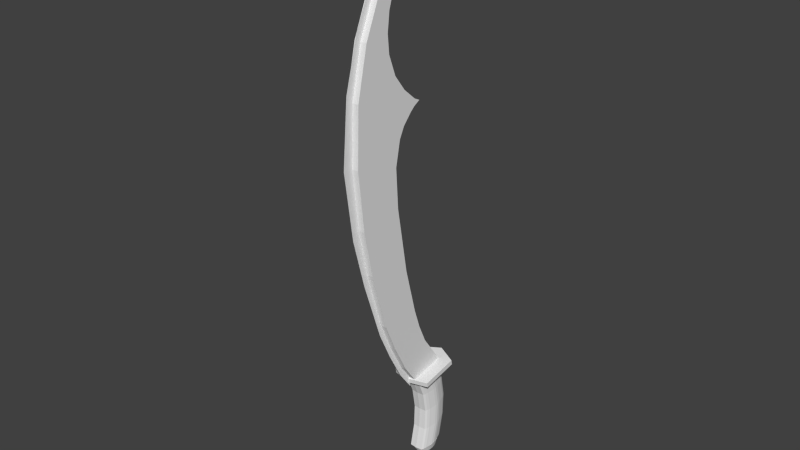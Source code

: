 # Source: Scimitar.blend  (saved by Blender 2.72.0; exported with 4.5.12 LTS)
import bpy
from mathutils import Matrix  # noqa: F401  (used for matrix-valued properties, if any)

bpy.ops.wm.read_factory_settings(use_empty=True)
scene = bpy.context.scene
scene.name = 'Scene'

# ---- collections
col_collection_5 = bpy.data.collections.new('Collection 5'); scene.collection.children.link(col_collection_5)

# ---- world
world_world = bpy.data.worlds.new('World'); scene.world = world_world
world_world.color = (0.05088, 0.05088, 0.05088)
world_world.use_sun_shadow = False
world_world.sun_shadow_jitter_overblur = 0.0
world_world.cycles.sampling_method = 'MANUAL'
world_world.cycles.sample_map_resolution = 256

# ---- meshes
me_cylinder = bpy.data.meshes.new('Cylinder')
me_cylinder.from_pydata([(-3.529e-05, -0.2322, -5.257), (0.04632, -0.2257, -5.257), (0.09089, -0.2066, -5.257), (0.132, -0.1756, -5.257), (0.168, -0.1339, -5.257), (0.1975, -0.08309, -5.257), (0.2195, -0.02509, -5.257), (0.233, 0.03784, -5.257), (0.2376, 0.1033, -5.257), (0.233, 0.1687, -5.257), (0.2195, 0.2317, -5.258), (0.1975, 0.2897, -5.258), (0.168, 0.3405, -5.258), (0.132, 0.3822, -5.258), (0.09089, 0.4132, -5.258), (0.04632, 0.4323, -5.258), (-3.537e-05, 0.4388, -5.258), (-0.04639, 0.4323, -5.258), (-0.09096, 0.4132, -5.258), (-0.132, 0.3822, -5.258), (-0.168, 0.3405, -5.258), (-0.1976, 0.2897, -5.258), (-0.2195, 0.2317, -5.258), (-0.2331, 0.1687, -5.257), (-0.2376, 0.1033, -5.257), (-0.2331, 0.03784, -5.257), (-0.2195, -0.02509, -5.257), (-0.1976, -0.08309, -5.257), (-0.168, -0.1339, -5.257), (-0.132, -0.1756, -5.257), (-0.09096, -0.2066, -5.257), (-0.04639, -0.2257, -5.257), (-3.529e-05, 0.1012, -5.584), (-0.03573, -0.1571, -5.433), (-0.07107, -0.142, -5.433), (-0.1036, -0.1174, -5.433), (-0.1322, -0.08435, -5.433), (-0.1556, -0.04404, -5.433), (-0.173, 0.001945, -5.433), (-0.1837, 0.05184, -5.433), (-0.1874, 0.1037, -5.433), (-0.1837, 0.1556, -5.433), (-0.173, 0.2055, -5.434), (-0.1556, 0.2515, -5.434), (-0.1322, 0.2918, -5.434), (-0.1036, 0.3249, -5.434), (-0.07107, 0.3495, -5.434), (-0.03573, 0.3646, -5.434), (0.001027, 0.3697, -5.434), (0.03778, 0.3646, -5.434), (0.07312, 0.3495, -5.434), (0.1057, 0.3249, -5.434), (0.1342, 0.2918, -5.434), (0.1577, 0.2515, -5.434), (0.1751, 0.2055, -5.434), (0.1858, 0.1556, -5.433), (0.1894, 0.1037, -5.433), (0.1858, 0.05184, -5.433), (0.1751, 0.001945, -5.433), (0.1577, -0.04404, -5.433), (0.1342, -0.08435, -5.433), (0.1057, -0.1174, -5.433), (0.07312, -0.142, -5.433), (0.03778, -0.1571, -5.433), (0.001027, -0.1623, -5.433), (0.4244, 0.7176, -3.397), (-0.4245, 0.7176, -3.397), (0.4244, -0.05743, -3.397), (-0.4245, -0.05743, -3.397), (0.4244, 0.7176, -3.289), (-0.4245, 0.7176, -3.289), (0.4244, -0.05743, -3.289), (-0.4245, -0.05743, -3.289), (0.4244, 0.7771, -3.397), (-0.4245, 0.7771, -3.397), (0.4244, 0.7771, -3.289), (-0.4245, 0.7771, -3.289), (-3.531e-05, -0.1569, -3.397), (-3.531e-05, -0.1569, -3.289), (-3.531e-05, 0.9843, -3.289), (-3.531e-05, 0.9843, -3.397), (-3.528e-05, 0.4383, -5.257), (-3.528e-05, 0.6271, -3.392), (0.1718, 0.01259, -3.392), (0.1718, -0.1762, -5.257), (0.1943, 0.07364, -3.392), (0.1943, -0.1152, -5.257), (0.2012, 0.1041, -3.392), (0.2012, -0.08475, -5.257), (0.2175, 0.1689, -3.392), (0.2175, -0.01994, -5.257), (0.2308, 0.228, -3.392), (0.2308, 0.03917, -5.257), (0.2372, 0.2931, -3.392), (0.2372, 0.1043, -5.257), (0.2308, 0.3583, -3.392), (0.2308, 0.1695, -5.257), (0.2175, 0.4174, -3.392), (0.2175, 0.2286, -5.257), (0.2012, 0.4822, -3.392), (0.2012, 0.2934, -5.257), (0.1943, 0.5126, -3.392), (0.1943, 0.3238, -5.257), (0.1718, 0.5737, -3.392), (0.1718, 0.3849, -5.257), (0.145, 0.6154, -3.392), (0.145, 0.4266, -5.257), (0.06548, 0.6207, -3.392), (0.06548, 0.4319, -5.257), (0.0003271, 0.6271, -3.392), (0.0003271, 0.4383, -5.257), (0.0003269, -0.04082, -3.392), (0.0003269, -0.2296, -5.257), (-3.539e-05, -0.2296, -5.257), (-3.539e-05, -0.04082, -3.392), (-0.06519, -0.2232, -5.257), (-0.06519, -0.0344, -3.392), (-0.1447, -0.218, -5.257), (-0.1447, -0.02917, -3.392), (-0.1715, -0.1762, -5.257), (-0.1715, 0.01259, -3.392), (-0.194, -0.1152, -5.257), (-0.194, 0.07364, -3.392), (-0.2009, -0.08475, -5.257), (-0.2009, 0.1041, -3.392), (-0.2172, -0.01994, -5.257), (-0.2172, 0.1689, -3.392), (-0.2305, 0.03917, -5.257), (-0.2305, 0.228, -3.392), (-0.2369, 0.1043, -5.257), (-0.2369, 0.2931, -3.392), (-0.2305, 0.1695, -5.257), (-0.2305, 0.3583, -3.392), (-0.2172, 0.2286, -5.257), (-0.2172, 0.4174, -3.392), (-0.2009, 0.2934, -5.257), (-0.2009, 0.4822, -3.392), (-0.194, 0.3238, -5.257), (-0.194, 0.5126, -3.392), (-0.1715, 0.3849, -5.257), (-0.1715, 0.5737, -3.392), (-0.1447, 0.4266, -5.257), (-0.1447, 0.6154, -3.392), (-0.06519, 0.4319, -5.257), (-0.06519, 0.6207, -3.392), (0.145, -0.218, -5.257), (0.145, -0.02917, -3.392), (0.06548, -0.2232, -5.257), (0.06548, -0.0344, -3.392), (-0.1447, 0.7141, -4.325), (-0.1447, 0.06953, -4.325), (0.2012, 0.2028, -4.325), (-0.2305, 0.457, -4.325), (0.2175, 0.5161, -4.325), (0.1943, 0.6113, -4.325), (-0.194, 0.1723, -4.325), (0.2308, 0.3267, -4.325), (-0.2009, 0.5809, -4.325), (0.145, 0.7141, -4.325), (0.145, 0.06953, -4.325), (-0.2172, 0.2676, -4.325), (0.2308, 0.457, -4.325), (-0.1715, 0.6724, -4.325), (-0.06519, 0.06429, -4.325), (0.0003271, 0.7258, -4.325), (0.1943, 0.1723, -4.325), (-0.2369, 0.3918, -4.325), (0.06548, 0.06429, -4.325), (0.2012, 0.5809, -4.325), (-0.06519, 0.7194, -4.325), (-0.1715, 0.1113, -4.325), (0.2175, 0.2676, -4.325), (0.0003269, 0.05788, -4.325), (-0.2172, 0.5161, -4.325), (0.1718, 0.6724, -4.325), (-0.2009, 0.2028, -4.325), (0.2372, 0.3918, -4.325), (-0.194, 0.6113, -4.325), (-3.539e-05, 0.05788, -4.325), (0.06548, 0.7194, -4.325), (0.1718, 0.1113, -4.325), (-0.2305, 0.3267, -4.325), (-3.528e-05, 0.7258, -4.325), (0.2012, 0.5809, -3.858), (-0.06519, 0.06429, -3.858), (0.145, 0.7141, -3.858), (0.2175, 0.5161, -3.858), (0.06548, 0.7194, -3.858), (0.1718, 0.6724, -3.858), (-0.06519, 0.7194, -3.858), (0.0003271, 0.7258, -3.858), (0.145, 0.06953, -3.858), (0.1943, 0.6113, -3.858), (-0.1447, 0.7141, -3.858), (0.1718, 0.1113, -3.858), (-0.2009, 0.2028, -3.858), (-0.1715, 0.1113, -3.858), (0.1943, 0.1723, -3.858), (-0.2172, 0.2676, -3.858), (-0.194, 0.1723, -3.858), (-0.1447, 0.06953, -3.858), (-0.2305, 0.3267, -3.858), (0.2372, 0.3918, -3.858), (0.2175, 0.2676, -3.858), (-0.2369, 0.3918, -3.858), (0.0003269, 0.05788, -3.858), (0.2308, 0.3267, -3.858), (0.2308, 0.457, -3.858), (0.2012, 0.2028, -3.858), (-0.194, 0.6113, -3.858), (0.06548, 0.06429, -3.858), (-0.1715, 0.6724, -3.858), (-0.2009, 0.5809, -3.858), (-0.2305, 0.457, -3.858), (-3.528e-05, 0.7258, -3.858), (-3.539e-05, 0.05788, -3.858), (-0.2172, 0.5161, -3.858), (-0.1447, 0.6154, -4.791), (-0.1447, -0.02917, -4.791), (0.2012, 0.1041, -4.791), (-0.2305, 0.3583, -4.791), (0.1943, 0.5126, -4.791), (-0.194, 0.07364, -4.791), (0.2308, 0.228, -4.791), (-0.2009, 0.4822, -4.791), (0.145, 0.6154, -4.791), (0.145, -0.02917, -4.791), (-0.2172, 0.1689, -4.791), (0.2308, 0.3583, -4.791), (-0.1715, 0.5737, -4.791), (-0.06519, -0.0344, -4.791), (0.0003271, 0.6271, -4.791), (0.1943, 0.07364, -4.791), (-0.2369, 0.2931, -4.791), (0.06548, -0.0344, -4.791), (0.2012, 0.4822, -4.791), (-0.06519, 0.6207, -4.791), (-0.1715, 0.01259, -4.791), (0.2175, 0.1689, -4.791), (-0.2172, 0.4174, -4.791), (0.1718, 0.5737, -4.791), (-3.528e-05, 0.6271, -4.791), (-0.2009, 0.1041, -4.791), (0.0003269, -0.04082, -4.791), (0.2372, 0.2931, -4.791), (-0.194, 0.5126, -4.791), (-3.539e-05, -0.04082, -4.791), (0.06548, 0.6207, -4.791), (0.1718, 0.01259, -4.791), (-0.2305, 0.228, -4.791), (0.2175, 0.4174, -4.791), (-0.136, 0.3533, -2.542), (-0.136, 0.8443, 5.335), (-0.136, 1.142, 5.778), (-0.136, 1.453, 6.171), (-0.136, 1.206, 6.013), (-0.136, 0.7769, 5.662), (-0.136, 0.3908, 5.214), (-0.136, -0.1317, 4.416), (-0.136, -0.5386, 3.438), (-0.136, -0.7907, 2.231), (-0.136, -0.8762, 0.9445), (-0.136, -0.8451, -0.09988), (-0.136, -0.6943, -1.453), (-0.136, -0.5336, -2.137), (-0.136, -0.328, -2.815), (-0.136, -0.1018, -3.298), (-0.136, 0.7008, -3.299), (-0.136, 0.5344, 4.745), (-0.136, 0.7601, 2.642), (-0.136, 0.0879, 0.9057), (-0.136, 0.6687, 3.149), (-0.136, 0.1708, -1.623), (-0.136, 1.034, 2.767), (-0.136, 0.3821, 2.264), (-0.136, 0.3881, 3.972), (-0.136, 0.2402, -2.083), (-0.136, 0.8791, 2.713), (-0.136, 0.1857, 1.763), (-0.136, 0.4752, 3.517), (-0.136, 0.0838, -0.5645), (-0.136, 0.9207, 2.843), (-0.136, 0.5333, 2.468), (-0.136, 0.4192, 4.358), (0.136, 0.3533, -2.542), (0.136, 0.8443, 5.335), (0.136, 1.142, 5.778), (0.136, 1.453, 6.171), (0.136, 1.206, 6.013), (0.136, 0.7769, 5.662), (0.136, 0.3908, 5.214), (0.136, -0.1317, 4.416), (0.136, -0.5386, 3.438), (0.136, -0.7907, 2.231), (0.136, -0.8762, 0.9445), (0.136, -0.8451, -0.09988), (0.136, -0.6943, -1.453), (0.136, -0.5336, -2.137), (0.136, -0.328, -2.815), (0.136, -0.1018, -3.298), (0.136, 0.7008, -3.299), (0.136, 0.5344, 4.745), (0.136, 0.7601, 2.642), (0.136, 0.0879, 0.9057), (0.136, 0.6687, 3.149), (0.136, 0.1708, -1.623), (0.136, 1.034, 2.767), (0.136, 0.3821, 2.264), (0.136, 0.3881, 3.972), (0.136, 0.2402, -2.083), (0.136, 0.8791, 2.713), (0.136, 0.1857, 1.763), (0.136, 0.4752, 3.517), (0.136, 0.0838, -0.5645), (0.136, 0.9207, 2.843), (0.136, 0.5333, 2.468), (0.136, 0.4192, 4.358), (-3.355e-05, -0.328, -2.815), (-3.352e-05, -0.1018, -3.298), (-3.381e-05, 0.3908, 5.214), (-3.376e-05, -0.8451, -0.09988), (-3.388e-05, 1.453, 6.171), (-3.352e-05, 1.206, 6.013), (-3.367e-05, -0.5386, 3.438), (-3.348e-05, -0.8762, 0.9445), (-3.365e-05, -0.6943, -1.453), (-3.36e-05, -0.5336, -2.137), (-3.384e-05, 0.7769, 5.662), (-3.375e-05, -0.1317, 4.416), (-3.358e-05, -0.7907, 2.231), (-3.354e-05, -0.3651, -3.037), (-3.35e-05, -0.1259, -3.522), (-3.382e-05, 0.3865, 5.44), (-3.374e-05, -0.9689, -0.2886), (-3.39e-05, 1.504, 6.391), (-3.353e-05, 1.247, 6.235), (-3.369e-05, -0.6601, 3.628), (-3.347e-05, -1.061, 0.8145), (-3.364e-05, -0.7678, -1.666), (-3.359e-05, -0.5876, -2.356), (-3.386e-05, 0.7961, 5.887), (-3.376e-05, -0.1826, 4.636), (-3.359e-05, -1.008, 2.292)], [], [(0, 1, 2, 3, 4, 5, 6, 7, 8, 9, 10, 11, 12, 13, 14, 15, 16, 17, 18, 19, 20, 21, 22, 23, 24, 25, 26, 27, 28, 29, 30, 31), (58, 59, 32), (36, 37, 32), (47, 48, 32), (10, 9, 55, 54), (21, 20, 44, 43), (0, 31, 33, 64), (12, 11, 53, 52), (1, 0, 64, 63), (23, 22, 42, 41), (14, 13, 51, 50), (3, 2, 62, 61), (25, 24, 40, 39), (16, 15, 49, 48), (5, 4, 60, 59), (27, 26, 38, 37), (7, 6, 58, 57), (18, 17, 47, 46), (29, 28, 36, 35), (9, 8, 56, 55), (20, 19, 45, 44), (31, 30, 34, 33), (11, 10, 54, 53), (22, 21, 43, 42), (13, 12, 52, 51), (2, 1, 63, 62), (24, 23, 41, 40), (15, 14, 50, 49), (4, 3, 61, 60), (26, 25, 39, 38), (6, 5, 59, 58), (17, 16, 48, 47), (28, 27, 37, 36), (8, 7, 57, 56), (19, 18, 46, 45), (30, 29, 35, 34), (38, 39, 32), (49, 50, 32), (60, 61, 32), (40, 41, 32), (51, 52, 32), (62, 63, 32), (42, 43, 32), (53, 54, 32), (44, 45, 32), (33, 34, 32), (55, 56, 32), (46, 47, 32), (35, 36, 32), (57, 58, 32), (37, 38, 32), (48, 49, 32), (59, 60, 32), (39, 40, 32), (50, 51, 32), (61, 62, 32), (41, 42, 32), (52, 53, 32), (63, 64, 32), (43, 44, 32), (64, 33, 32), (54, 55, 32), (45, 46, 32), (34, 35, 32), (56, 57, 32), (65, 67, 77, 68, 66), (69, 70, 72, 78, 71), (68, 77, 78, 72), (66, 68, 72, 70), (69, 65, 73, 75), (67, 65, 69, 71), (73, 80, 79, 75), (66, 70, 76, 74), (70, 69, 75, 79, 76), (65, 66, 74, 80, 73), (77, 67, 71, 78), (80, 74, 76, 79), (147, 112, 110, 108, 106, 104, 102, 100, 98, 96, 94, 92, 90, 88, 86, 84, 145), (145, 226, 234, 147), (147, 234, 243, 112), (111, 148, 146, 83, 85, 87, 89, 91, 93, 95, 97, 99, 101, 103, 105, 107, 109), (84, 248, 226, 145), (86, 232, 248, 84), (88, 219, 232, 86), (90, 238, 219, 88), (92, 223, 238, 90), (94, 244, 223, 92), (96, 228, 244, 94), (98, 250, 228, 96), (100, 235, 250, 98), (102, 221, 235, 100), (104, 240, 221, 102), (106, 225, 240, 104), (113, 246, 230, 115), (115, 230, 218, 117), (117, 218, 237, 119), (119, 237, 222, 121), (121, 222, 242, 123), (123, 242, 227, 125), (125, 227, 249, 127), (127, 249, 233, 129), (129, 233, 220, 131), (131, 220, 239, 133), (133, 239, 224, 135), (135, 224, 245, 137), (137, 245, 229, 139), (139, 229, 217, 141), (82, 144, 142, 140, 138, 136, 134, 132, 130, 128, 126, 124, 122, 120, 118, 116, 114), (143, 236, 241, 81), (141, 217, 236, 143), (108, 247, 225, 106), (143, 81, 113, 115, 117, 119, 121, 123, 125, 127, 129, 131, 133, 135, 137, 139, 141), (110, 231, 247, 108), (194, 83, 146, 191), (207, 95, 93, 202), (215, 114, 116, 184), (198, 126, 128, 201), (209, 138, 140, 211), (202, 93, 91, 206), (185, 105, 103, 188), (195, 124, 126, 198), (212, 136, 138, 209), (187, 107, 105, 185), (210, 148, 111, 205), (206, 91, 89, 203), (188, 103, 101, 192), (199, 122, 124, 195), (216, 134, 136, 212), (193, 142, 144, 189), (191, 146, 148, 210), (203, 89, 87, 208), (192, 101, 99, 183), (196, 120, 122, 199), (213, 132, 134, 216), (189, 144, 82, 214), (208, 87, 85, 197), (183, 99, 97, 186), (200, 118, 120, 196), (204, 130, 132, 213), (197, 85, 83, 194), (186, 97, 95, 207), (184, 116, 118, 200), (201, 128, 130, 204), (211, 140, 142, 193), (190, 109, 107, 187), (160, 198, 201, 181), (179, 187, 185, 158), (149, 193, 189, 169), (169, 189, 214, 182), (153, 186, 207, 161), (178, 215, 184, 163), (157, 212, 209, 177), (173, 216, 212, 157), (152, 213, 216, 173), (165, 197, 194, 180), (161, 207, 202, 176), (175, 195, 198, 160), (155, 199, 195, 175), (170, 196, 199, 155), (166, 204, 213, 152), (164, 190, 187, 179), (180, 194, 191, 159), (158, 185, 188, 174), (174, 188, 192, 154), (154, 192, 183, 168), (150, 200, 196, 170), (162, 211, 193, 149), (176, 202, 206, 156), (156, 206, 203, 171), (171, 203, 208, 151), (168, 183, 186, 153), (181, 201, 204, 166), (177, 209, 211, 162), (167, 210, 205, 172), (159, 191, 210, 167), (151, 208, 197, 165), (163, 184, 200, 150), (244, 176, 156, 223), (225, 158, 174, 240), (242, 175, 160, 227), (224, 157, 177, 245), (247, 179, 158, 225), (234, 167, 172, 243), (223, 156, 171, 238), (240, 174, 154, 221), (222, 155, 175, 242), (239, 173, 157, 224), (217, 149, 169, 236), (226, 159, 167, 234), (238, 171, 151, 219), (221, 154, 168, 235), (237, 170, 155, 222), (220, 152, 173, 239), (236, 169, 182, 241), (219, 151, 165, 232), (235, 168, 153, 250), (218, 150, 170, 237), (233, 166, 152, 220), (232, 165, 180, 248), (250, 153, 161, 228), (230, 163, 150, 218), (249, 181, 166, 233), (229, 162, 149, 217), (231, 164, 179, 247), (248, 180, 159, 226), (228, 161, 176, 244), (246, 178, 163, 230), (227, 160, 181, 249), (245, 177, 162, 229), (267, 266, 265, 264, 263, 262, 261, 260, 259, 258, 257, 256, 255, 254, 253, 252, 268, 283, 275, 279, 271, 281, 273, 277, 269, 282, 274, 278, 270, 280, 272, 276, 251), (300, 284, 309, 305, 313, 303, 311, 307, 315, 302, 310, 306, 314, 304, 312, 308, 316, 301, 285, 286, 287, 288, 289, 290, 291, 292, 293, 294, 295, 296, 297, 298, 299), (279, 275, 308, 312), (268, 252, 285, 301), (277, 273, 306, 310), (266, 267, 300, 299, 318), (275, 283, 316, 308), (273, 281, 314, 306), (251, 276, 309, 284), (282, 269, 302, 315), (271, 279, 312, 304), (280, 270, 303, 313), (269, 277, 310, 302), (278, 274, 307, 311), (267, 251, 284, 300), (276, 272, 305, 309), (265, 266, 318, 317), (274, 282, 315, 307), (252, 253, 286, 285), (283, 268, 301, 316), (272, 280, 313, 305), (281, 271, 304, 314), (270, 278, 311, 303), (317, 318, 299, 298), (257, 258, 328, 319), (255, 256, 327, 322), (253, 254, 321, 287, 286), (264, 265, 317, 326), (262, 263, 325, 320), (260, 261, 324, 329), (258, 259, 323, 328), (256, 257, 319, 327), (254, 255, 322, 321), (263, 264, 326, 325), (261, 262, 320, 324), (259, 260, 329, 323), (320, 325, 296, 295), (328, 323, 292, 291), (324, 320, 295, 294), (319, 328, 291, 290), (322, 327, 289, 288), (326, 317, 298, 297), (329, 324, 294, 293), (327, 319, 290, 289), (321, 322, 288, 287), (325, 326, 297, 296), (323, 329, 293, 292), (329, 323, 336, 342), (319, 327, 340, 332), (317, 326, 339, 330), (327, 322, 335, 340), (328, 319, 332, 341), (320, 324, 337, 333), (323, 328, 341, 336), (325, 320, 333, 338), (326, 325, 338, 339), (324, 329, 342, 337), (322, 321, 334, 335), (318, 317, 330, 331)])
me_cylinder.use_remesh_preserve_volume = False
me_cylinder.use_remesh_preserve_attributes = False
me_cylinder.use_mirror_vertex_groups = False
me_cylinder.update()

# ---- objects
ob_handle = bpy.data.objects.new('Handle', me_cylinder)

# ---- transforms, parenting, visibility, modifiers, constraints
ob_handle.location = (0.0, -0.3435, 1.909)
ob_handle.rotation_euler = (0.1745, -0.0, 0.0)
ob_handle.scale = (0.3392, 0.3392, 0.3392)
ob_handle.lineart.crease_threshold = 0.0

# ---- collection membership
col_collection_5.objects.link(ob_handle)

# ---- scene / render settings (as saved in the file)
scene.frame_start = 1; scene.frame_end = 250; scene.frame_set(0)
scene.render.engine = 'BLENDER_EEVEE_NEXT'
scene.render.resolution_percentage = 50
scene.render.dither_intensity = 0.0
scene.cycles.use_denoising = False
scene.cycles.samples = 10
scene.cycles.sampling_pattern = 'TABULATED_SOBOL'
scene.cycles.light_sampling_threshold = 0.0
scene.cycles.use_adaptive_sampling = False
scene.cycles.use_light_tree = False
scene.cycles.blur_glossy = 0.0
scene.cycles.pixel_filter_type = 'GAUSSIAN'
scene.cycles.sample_clamp_indirect = 0.0
scene.view_settings.view_transform = 'Standard'
bpy.context.view_layer.update()

# ---- added for rendering (the .blend has no active camera and no usable light): camera, sun
cam_auto = bpy.data.cameras.new('AutoCamera')
cam_auto.lens = 50.0
cam_auto.sensor_width = 36.0
cam_auto.clip_end = 1000.0
ob_auto_camera = bpy.data.objects.new('AutoCamera', cam_auto)
scene.collection.objects.link(ob_auto_camera)
ob_auto_camera.location = (4.11275, -5.22857, 5.34754)
ob_auto_camera.rotation_euler = (1.09748, -7.21219e-08, 0.694738)
scene.camera = ob_auto_camera
light_auto_sun = bpy.data.lights.new('AutoSun', 'SUN')
light_auto_sun.energy = 3.0
light_auto_sun.angle = 0.0523599
ob_auto_sun = bpy.data.objects.new('AutoSun', light_auto_sun)
scene.collection.objects.link(ob_auto_sun)
ob_auto_sun.rotation_euler = (0.872665, 0.174533, 0.523599)
bpy.context.view_layer.update()
